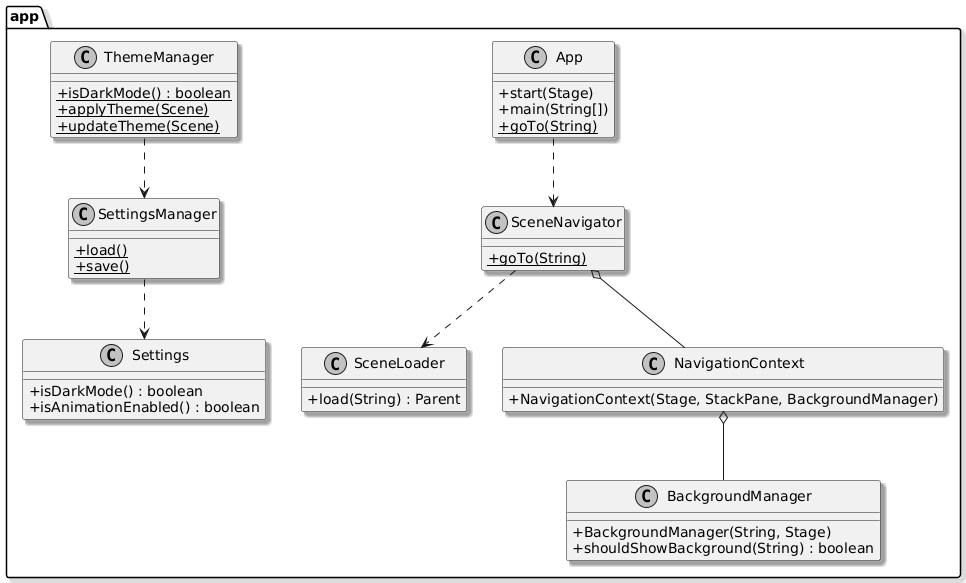

The diagram above was rendered by PlantUML. Its source (embedded in the PNG):
@startuml
skinparam monochrome true
skinparam shadowing true
skinparam classAttributeIconSize 0

package app {
    class App {
        + start(Stage)
        + main(String[])
        {static} + goTo(String)
    }

    class SceneNavigator {
        {static} + goTo(String)
    }

    class SceneLoader {
        + load(String) : Parent
    }

    class NavigationContext {
        + NavigationContext(Stage, StackPane, BackgroundManager)
    }

    class BackgroundManager {
        + BackgroundManager(String, Stage)
        + shouldShowBackground(String) : boolean
    }

    class ThemeManager {
        {static} + isDarkMode() : boolean
        {static} + applyTheme(Scene)
        {static} + updateTheme(Scene)
    }

    class SettingsManager {
        {static} + load()
        {static} + save()
    }

    class Settings {
        + isDarkMode() : boolean
        + isAnimationEnabled() : boolean
    }
}

App ..> SceneNavigator
SceneNavigator o-- NavigationContext
NavigationContext o-- BackgroundManager
SceneNavigator ..> SceneLoader
ThemeManager ..> SettingsManager
SettingsManager ..> Settings
@enduml